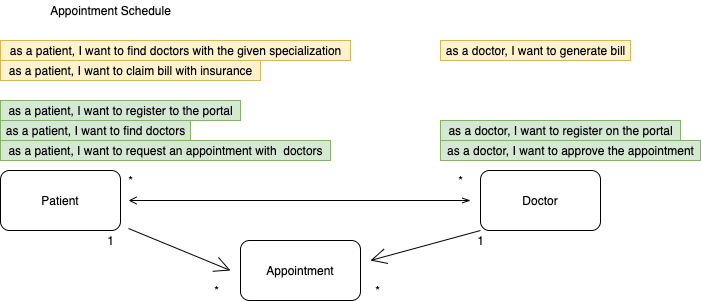

The diagram above was exported from draw.io. Its source (the exported page's mxGraphModel, read from the mxfile embedded in the PNG):
<mxGraphModel dx="1055" dy="492" grid="0" gridSize="10" guides="1" tooltips="1" connect="1" arrows="1" fold="1" page="1" pageScale="1" pageWidth="827" pageHeight="1169" math="0" shadow="0">
  <root>
    <mxCell id="0" />
    <mxCell id="1" parent="0" />
    <mxCell id="RfQWhu8NqYhfMZLNtH28-4" style="edgeStyle=none;curved=1;rounded=0;orthogonalLoop=1;jettySize=auto;html=1;endArrow=open;startSize=14;endSize=14;sourcePerimeterSpacing=8;targetPerimeterSpacing=8;" edge="1" parent="1" source="RfQWhu8NqYhfMZLNtH28-1">
      <mxGeometry relative="1" as="geometry">
        <mxPoint x="310" y="350" as="targetPoint" />
      </mxGeometry>
    </mxCell>
    <mxCell id="RfQWhu8NqYhfMZLNtH28-19" style="edgeStyle=none;curved=1;rounded=0;orthogonalLoop=1;jettySize=auto;html=1;endArrow=openThin;sourcePerimeterSpacing=8;targetPerimeterSpacing=8;endFill=0;startArrow=open;startFill=0;" edge="1" parent="1" source="RfQWhu8NqYhfMZLNtH28-1">
      <mxGeometry relative="1" as="geometry">
        <mxPoint x="550" y="280" as="targetPoint" />
      </mxGeometry>
    </mxCell>
    <mxCell id="RfQWhu8NqYhfMZLNtH28-1" value="Patient" style="rounded=1;whiteSpace=wrap;html=1;hachureGap=4;pointerEvents=0;" vertex="1" parent="1">
      <mxGeometry x="80" y="250" width="120" height="60" as="geometry" />
    </mxCell>
    <mxCell id="RfQWhu8NqYhfMZLNtH28-7" style="edgeStyle=none;curved=1;rounded=0;orthogonalLoop=1;jettySize=auto;html=1;exitX=0;exitY=1;exitDx=0;exitDy=0;endArrow=open;startSize=14;endSize=14;sourcePerimeterSpacing=8;targetPerimeterSpacing=8;" edge="1" parent="1" source="RfQWhu8NqYhfMZLNtH28-2">
      <mxGeometry relative="1" as="geometry">
        <mxPoint x="450" y="340" as="targetPoint" />
      </mxGeometry>
    </mxCell>
    <mxCell id="RfQWhu8NqYhfMZLNtH28-2" value="Doctor" style="rounded=1;whiteSpace=wrap;html=1;hachureGap=4;pointerEvents=0;" vertex="1" parent="1">
      <mxGeometry x="560" y="250" width="120" height="60" as="geometry" />
    </mxCell>
    <mxCell id="RfQWhu8NqYhfMZLNtH28-3" value="Appointment" style="rounded=1;whiteSpace=wrap;html=1;hachureGap=4;pointerEvents=0;" vertex="1" parent="1">
      <mxGeometry x="320" y="320" width="120" height="60" as="geometry" />
    </mxCell>
    <mxCell id="RfQWhu8NqYhfMZLNtH28-5" value="1" style="text;html=1;align=center;verticalAlign=middle;resizable=0;points=[];autosize=1;strokeColor=none;fillColor=none;" vertex="1" parent="1">
      <mxGeometry x="180" y="310" width="20" height="20" as="geometry" />
    </mxCell>
    <mxCell id="RfQWhu8NqYhfMZLNtH28-6" value="*" style="text;html=1;align=center;verticalAlign=middle;resizable=0;points=[];autosize=1;strokeColor=none;fillColor=none;" vertex="1" parent="1">
      <mxGeometry x="286" y="360" width="20" height="20" as="geometry" />
    </mxCell>
    <mxCell id="RfQWhu8NqYhfMZLNtH28-8" value="1" style="text;html=1;align=center;verticalAlign=middle;resizable=0;points=[];autosize=1;strokeColor=none;fillColor=none;" vertex="1" parent="1">
      <mxGeometry x="550" y="310" width="20" height="20" as="geometry" />
    </mxCell>
    <mxCell id="RfQWhu8NqYhfMZLNtH28-9" value="*" style="text;html=1;align=center;verticalAlign=middle;resizable=0;points=[];autosize=1;strokeColor=none;fillColor=none;" vertex="1" parent="1">
      <mxGeometry x="447" y="360" width="20" height="20" as="geometry" />
    </mxCell>
    <mxCell id="RfQWhu8NqYhfMZLNtH28-10" value="Appointment Schedule" style="text;html=1;align=center;verticalAlign=middle;resizable=0;points=[];autosize=1;strokeColor=none;fillColor=none;" vertex="1" parent="1">
      <mxGeometry x="120" y="80" width="140" height="20" as="geometry" />
    </mxCell>
    <mxCell id="RfQWhu8NqYhfMZLNtH28-11" value="as a patient, I want to find doctors" style="text;html=1;align=center;verticalAlign=middle;resizable=0;points=[];autosize=1;strokeColor=#82b366;fillColor=#d5e8d4;" vertex="1" parent="1">
      <mxGeometry x="80" y="200" width="190" height="20" as="geometry" />
    </mxCell>
    <mxCell id="RfQWhu8NqYhfMZLNtH28-12" value="as a patient, I want to find doctors with the given specialization" style="text;html=1;align=center;verticalAlign=middle;resizable=0;points=[];autosize=1;strokeColor=#d6b656;fillColor=#fff2cc;" vertex="1" parent="1">
      <mxGeometry x="80" y="120" width="350" height="20" as="geometry" />
    </mxCell>
    <mxCell id="RfQWhu8NqYhfMZLNtH28-13" value="as a patient, I want to request an appointment with&amp;nbsp; doctors" style="text;html=1;align=center;verticalAlign=middle;resizable=0;points=[];autosize=1;strokeColor=#82b366;fillColor=#d5e8d4;" vertex="1" parent="1">
      <mxGeometry x="80" y="220" width="330" height="20" as="geometry" />
    </mxCell>
    <mxCell id="RfQWhu8NqYhfMZLNtH28-14" value="as a patient, I want to claim bill with insurance" style="text;html=1;align=center;verticalAlign=middle;resizable=0;points=[];autosize=1;strokeColor=#d6b656;fillColor=#fff2cc;" vertex="1" parent="1">
      <mxGeometry x="80" y="140" width="260" height="20" as="geometry" />
    </mxCell>
    <mxCell id="RfQWhu8NqYhfMZLNtH28-15" value="as a doctor, I want to approve the appointment" style="text;html=1;align=center;verticalAlign=middle;resizable=0;points=[];autosize=1;strokeColor=#82b366;fillColor=#d5e8d4;" vertex="1" parent="1">
      <mxGeometry x="520" y="220" width="260" height="20" as="geometry" />
    </mxCell>
    <mxCell id="RfQWhu8NqYhfMZLNtH28-16" value="as a patient, I want to register to the portal" style="text;html=1;align=center;verticalAlign=middle;resizable=0;points=[];autosize=1;strokeColor=#82b366;fillColor=#d5e8d4;" vertex="1" parent="1">
      <mxGeometry x="80" y="180" width="240" height="20" as="geometry" />
    </mxCell>
    <mxCell id="RfQWhu8NqYhfMZLNtH28-17" value="as a doctor, I want to register on the portal" style="text;html=1;align=center;verticalAlign=middle;resizable=0;points=[];autosize=1;strokeColor=#82b366;fillColor=#d5e8d4;" vertex="1" parent="1">
      <mxGeometry x="520" y="200" width="240" height="20" as="geometry" />
    </mxCell>
    <mxCell id="RfQWhu8NqYhfMZLNtH28-18" value="as a doctor, I want to generate bill" style="text;html=1;align=center;verticalAlign=middle;resizable=0;points=[];autosize=1;strokeColor=#d6b656;fillColor=#fff2cc;" vertex="1" parent="1">
      <mxGeometry x="520" y="120" width="190" height="20" as="geometry" />
    </mxCell>
    <mxCell id="RfQWhu8NqYhfMZLNtH28-20" value="*" style="text;html=1;align=center;verticalAlign=middle;resizable=0;points=[];autosize=1;strokeColor=none;fillColor=none;" vertex="1" parent="1">
      <mxGeometry x="200" y="250" width="20" height="20" as="geometry" />
    </mxCell>
    <mxCell id="RfQWhu8NqYhfMZLNtH28-21" value="*" style="text;html=1;align=center;verticalAlign=middle;resizable=0;points=[];autosize=1;strokeColor=none;fillColor=none;" vertex="1" parent="1">
      <mxGeometry x="530" y="250" width="20" height="20" as="geometry" />
    </mxCell>
  </root>
</mxGraphModel>